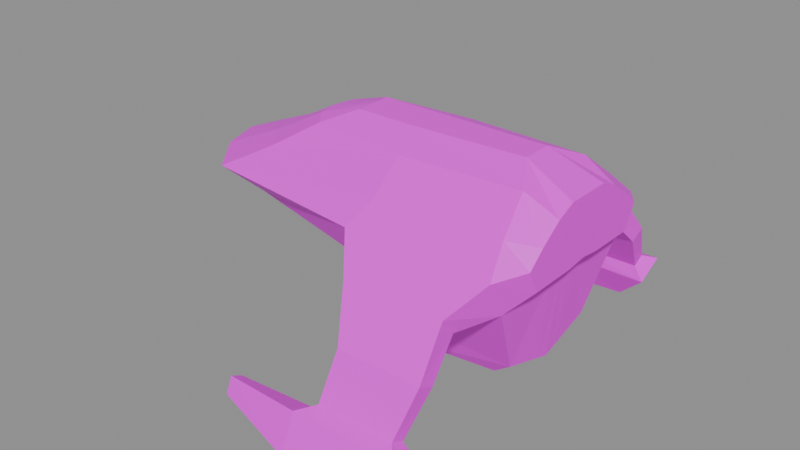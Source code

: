 # Source: claw2.blend  (saved by Blender 4.3.34; exported with 4.5.12 LTS)
import bpy
from mathutils import Matrix  # noqa: F401  (used for matrix-valued properties, if any)

bpy.ops.wm.read_factory_settings(use_empty=True)
scene = bpy.context.scene
scene.name = 'ClawShip'

# ---- collections
col_ship_001 = bpy.data.collections.new('ship.001'); scene.collection.children.link(col_ship_001)

# ---- images (referenced by path relative to the original .blend; pixels are not part of the script)
import os
ASSET_DIR = os.environ.get("B2B_ASSET_DIR", "")  # directory of the original .blend (textures are referenced by path, not embedded)
HERE = os.path.dirname(os.path.abspath(__file__))  # packed textures are extracted next to this script under _unpacked/

def load_image(name, relpath, width, height, colorspace="sRGB"):
    """Load a texture the original file referenced (path relative to the .blend, or extracted next to this script)."""
    p = next((c for c in (os.path.join(HERE, relpath), os.path.join(ASSET_DIR, relpath)) if relpath and os.path.exists(c)), "")
    if p:
        img = bpy.data.images.load(p, check_existing=True)
        img.name = name
    else:  # same state as the original file: an image datablock whose file is absent (Cycles renders it pink)
        img = bpy.data.images.new(name, width, height)
        img.source = "FILE"
        img.filepath = "//" + (relpath or name)
    img.colorspace_settings.name = colorspace
    return img
img_ship_material_001 = load_image('ship_material.001', '', 1024, 1024, 'sRGB')

# ---- materials (node trees are filled in below, after node groups)
mat_material_001 = bpy.data.materials.new('Material.001')
mat_material_001.alpha_threshold = 0.0
mat_material_001.use_transparent_shadow = False
mat_material_001.roughness = 0.5
mat_material_001.line_color = (0.0, 0.0, 0.0, 1.0)

# ---- material node trees
mat_material_001.use_nodes = True; mat_material_001.node_tree.nodes.clear()
_N = mat_material_001.node_tree.nodes; _L = mat_material_001.node_tree.links
n0 = _N.new('ShaderNodeOutputMaterial'); n0.name = 'Material Output'; n0.location = (300, 300)
n1 = _N.new('ShaderNodeBsdfPrincipled'); n1.name = 'Principled BSDF'; n1.location = (10, 300)
n1.inputs[3].default_value = 1.45
n2 = _N.new('ShaderNodeTexImage'); n2.name = 'Image Texture'; n2.location = (-280, 276)
n2.image = img_ship_material_001
_L.new(n1.outputs[0], n0.inputs[0])
_L.new(n2.outputs[0], n1.inputs[0])
n0.is_active_output = True

# ---- meshes
me_cube_004 = bpy.data.meshes.new('Cube.004')
me_cube_004.from_pydata([(-0.288, 0.5877, 0.9338), (-0.6127, 1.005, 0.7342), (-0.288, -0.3163, 0.9338), (-0.7957, -0.5089, 0.7342), (-5.349e-09, 1.307, 0.7342), (-5.349e-09, -0.3163, 0.9338), (-2.683, -0.7886, -1.972), (-5.349e-09, 0.5877, 0.9338), (-0.9106, 1.644, 0.3186), (-1.273, -0.5302, 0.3186), (-5.349e-09, 2.071, 0.3186), (-3.092, -0.7833, -1.766), (-1.277, 2.3, -0.04327), (-1.605, -0.3279, -0.02446), (-5.349e-09, 3.041, -0.04327), (-2.661, -2.34, -1.966), (-0.9881, 1.78, -0.3833), (-1.121, -0.4945, -0.6714), (0.0, 2.48, -0.2168), (0.0, -0.4623, -0.3843), (-0.6915, -2.333, 0.7511), (-0.2346, -2.057, 0.9507), (-5.349e-09, -2.057, 0.9507), (-1.208, -2.434, 0.3355), (-1.605, -2.548, -0.02634), (-1.323, -2.533, -0.578), (-5.349e-09, -2.533, -0.5074), (-3.104, -2.334, -1.743), (-0.7347, -1.012, -1.509), (-5.349e-09, -1.006, -1.878), (-0.8338, -2.376, -1.62), (-0.8345, -1.006, -1.62), (-5.349e-09, -2.376, -1.878), (-0.6837, -2.043, -1.905), (-0.6837, -0.7329, -2.019), (-5.349e-09, -0.7329, -2.173), (-5.349e-09, -2.043, -2.059), (-0.6613, -0.1436, -1.741), (-5.349e-09, 0.08561, -1.818), (-0.5177, -0.1688, -1.966), (-5.349e-09, 0.06036, -1.96), (-3.366, -0.8261, -2.263), (-2.923, -0.8318, -2.487), (-2.89, -1.88, -2.416), (-3.333, -1.875, -2.192), (-2.979, 0.4336, -1.856), (-2.801, 0.4313, -1.945), (-3.089, 0.4167, -2.075), (-2.912, 0.4144, -2.165), (-1.323, -0.3336, -0.5761), (0.0, -0.4935, -0.5395), (-5.349e-09, -1.004, -1.72), (-0.6329, -2.186, -1.354), (-0.9224, -2.186, -0.7927), (-5.349e-09, -2.186, -0.8274), (-5.349e-09, -2.186, -1.508), (-2.315, -2.296, -1.16), (-2.315, -1.052, -1.16), (-2.553, -1.046, -1.027), (-2.553, -2.3, -1.027), (-1.839, -0.7131, -0.7089), (-2.06, -2.23, -0.4177), (-1.839, -2.221, -0.6947), (-2.06, -0.7074, -0.4318), (-2.702, -2.18, -1.761), (-2.894, -1.025, -1.67), (-2.702, -1.03, -1.77), (-2.894, -2.179, -1.66), (-0.6287, -2.812, 0.5012), (-0.3451, -2.812, 0.6251), (-5.349e-09, -2.812, 0.6251), (-5.349e-09, -2.812, 0.5012), (-0.9493, -2.812, 0.2669), (-5.349e-09, -2.812, 0.2669), (-1.196, -2.812, 0.04628), (-5.349e-09, -2.812, 0.04628), (-1.02, -2.812, -0.2948), (-5.349e-09, -2.812, -0.251), (-0.3234, 1.24, 0.7342), (-0.0612, -0.3163, 0.9338), (-0.0612, 0.5877, 0.9338), (-0.4412, 2.012, 0.3186), (-0.6226, 2.84, -0.04327), (-0.3243, 2.331, -0.238), (-0.3137, -0.435, -0.3961), (-0.04985, -2.057, 0.9507), (-0.2811, -2.533, -0.5224), (-0.1772, -2.376, -1.823), (-0.1453, -0.7329, -2.141), (-0.1453, -2.043, -2.026), (-0.1405, 0.0369, -1.802), (-0.11, 0.01166, -1.961), (-0.199, -0.4937, -0.5538), (-0.1561, -1.006, -1.675), (-0.196, -2.186, -0.82), (-0.1345, -2.186, -1.476), (-0.07335, -2.812, 0.6251), (-0.1336, -2.812, 0.5012), (-0.2018, -2.812, 0.2669), (-0.2541, -2.812, 0.04628), (-0.2985, -2.812, -0.2897), (-0.1773, -1.006, -1.823)], [], [(80, 0, 2, 79), (66, 64, 15, 6), (3, 2, 0, 1), (78, 80, 7, 4), (3, 9, 23, 20), (81, 10, 14, 82), (3, 1, 8, 9), (78, 4, 10, 81), (2, 3, 20, 21), (28, 17, 53, 52), (9, 8, 12, 13), (13, 12, 16, 49), (82, 14, 18, 83), (85, 21, 69, 96), (24, 25, 76, 74), (21, 20, 68, 69), (86, 26, 77, 100), (9, 13, 24, 23), (79, 2, 21, 85), (6, 15, 43, 42), (67, 65, 11, 27), (65, 66, 6, 11), (64, 67, 27, 15), (25, 49, 31, 30), (86, 25, 30, 87), (34, 31, 37, 39), (88, 35, 36, 89), (30, 31, 34, 33), (87, 30, 33, 89), (90, 38, 40, 91), (101, 29, 38, 90), (88, 34, 39, 91), (41, 42, 43, 44), (15, 27, 44, 43), (27, 11, 41, 44), (42, 41, 47, 48), (45, 46, 48, 47), (41, 11, 45, 47), (11, 6, 46, 45), (6, 42, 48, 46), (92, 17, 49, 84), (93, 51, 29, 101), (17, 28, 31, 49), (94, 54, 55, 95), (93, 28, 52, 95), (92, 50, 54, 94), (62, 61, 59, 56), (63, 60, 57, 58), (61, 63, 58, 59), (60, 62, 56, 57), (49, 25, 62, 60), (24, 13, 63, 61), (13, 49, 60, 63), (25, 24, 61, 62), (56, 59, 67, 64), (58, 57, 66, 65), (59, 58, 65, 67), (57, 56, 64, 66), (83, 18, 19, 84), (97, 96, 69, 68), (97, 68, 72, 98), (99, 74, 76, 100), (98, 72, 74, 99), (23, 24, 74, 72), (20, 23, 72, 68), (73, 98, 99, 75), (75, 99, 100, 77), (71, 97, 98, 73), (71, 70, 96, 97), (16, 83, 84, 49), (17, 92, 94, 53), (51, 93, 95, 55), (53, 94, 95, 52), (28, 93, 101, 31), (50, 92, 84, 19), (35, 88, 91, 40), (31, 101, 90, 37), (37, 90, 91, 39), (32, 87, 89, 36), (34, 88, 89, 33), (26, 86, 87, 32), (5, 79, 85, 22), (25, 86, 100, 76), (22, 85, 96, 70), (12, 82, 83, 16), (1, 78, 81, 8), (8, 81, 82, 12), (1, 0, 80, 78), (7, 80, 79, 5)])
_uv = me_cube_004.uv_layers.new(name='UVMap')
_uv.uv.foreach_set('vector', [0.9838, 0.5856, 0.9435, 0.5755, 0.9452, 0.4476, 0.9839, 0.4462, 0.1354, 0.5594, 0.07315, 0.6689, 0.04446, 0.6726, 0.1295, 0.5253, 0.8629, 0.4164, 0.9452, 0.4476, 0.9435, 0.5755, 0.881, 0.643, 0.9696, 0.6841, 0.9838, 0.5856, 0.9946, 0.5884, 0.9935, 0.6951, 0.8629, 0.4164, 0.7666, 0.4114, 0.7857, 0.1286, 0.8818, 0.1487, 0.9542, 0.8124, 0.9939, 0.8306, 0.9994, 0.9916, 0.9386, 0.9614, 0.8629, 0.4164, 0.881, 0.643, 0.8071, 0.7449, 0.7666, 0.4114, 0.9696, 0.6841, 0.9935, 0.6951, 0.9939, 0.8306, 0.9542, 0.8124, 0.9452, 0.4476, 0.8629, 0.4164, 0.8818, 0.1487, 0.9545, 0.1883, 0.5417, 0.9124, 0.6833, 0.9124, 0.6833, 0.9914, 0.5417, 0.9914, 0.7666, 0.4114, 0.8071, 0.7449, 0.7135, 0.8493, 0.693, 0.4407, 0.6667, 0.8274, 0.667, 0.4908, 0.5908, 0.5666, 0.5866, 0.8423, 0.4829, 0.4241, 0.4332, 0.4061, 0.4333, 0.5109, 0.4667, 0.5227, 0.982, 0.1868, 0.9545, 0.1883, 0.9233, 0.06842, 0.9649, 0.06364, 0.7073, 0.1095, 0.6612, 0.03076, 0.7337, 0.009697, 0.7621, 0.06022, 0.9545, 0.1883, 0.8818, 0.1487, 0.875, 0.06808, 0.9233, 0.06842, 0.3917, 0.7593, 0.4142, 0.7579, 0.4148, 0.8524, 0.391, 0.8513, 0.7666, 0.4114, 0.693, 0.4407, 0.7073, 0.1095, 0.7857, 0.1286, 0.9839, 0.4462, 0.9452, 0.4476, 0.9545, 0.1883, 0.982, 0.1868, 0.1295, 0.5253, 0.04446, 0.6726, 0.02242, 0.6011, 0.07347, 0.4977, 0.1666, 0.7081, 0.1669, 0.5856, 0.191, 0.5591, 0.1906, 0.7246, 0.1669, 0.5856, 0.1431, 0.578, 0.142, 0.5417, 0.191, 0.5591, 0.1454, 0.7171, 0.1666, 0.7081, 0.1906, 0.7246, 0.142, 0.7449, 0.02808, 0.8304, 0.2791, 0.8092, 0.2133, 0.9471, 0.05699, 0.9603, 0.3917, 0.7593, 0.3083, 0.7645, 0.3043, 0.6963, 0.3908, 0.6896, 0.2487, 0.9932, 0.2133, 0.9471, 0.2935, 0.9583, 0.3058, 0.9781, 0.03354, 0.2256, 0.01466, 0.2259, 0.01472, 0.05927, 0.03359, 0.05891, 0.05699, 0.9603, 0.2133, 0.9471, 0.2487, 0.9932, 0.09807, 0.9939, 0.04234, 0.01002, 0.1293, 0.004843, 0.1035, 0.05759, 0.03359, 0.05891, 0.3428, 0.9442, 0.3561, 0.9404, 0.3609, 0.9549, 0.3492, 0.9598, 0.2559, 0.8799, 0.2674, 0.8617, 0.3561, 0.9404, 0.3428, 0.9442, 0.03354, 0.2256, 0.1035, 0.2243, 0.08583, 0.297, 0.03557, 0.3228, 0.2535, 0.5734, 0.3107, 0.5787, 0.2811, 0.6945, 0.2362, 0.6701, 0.2362, 0.7577, 0.1906, 0.7246, 0.2362, 0.6701, 0.2811, 0.6945, 0.1906, 0.7246, 0.191, 0.5591, 0.2535, 0.5734, 0.2362, 0.6701, 0.3107, 0.5787, 0.2535, 0.5734, 0.2575, 0.4282, 0.2819, 0.4262, 0.2549, 0.398, 0.2794, 0.3959, 0.2819, 0.4262, 0.2575, 0.4282, 0.2535, 0.5734, 0.191, 0.5591, 0.2301, 0.4195, 0.2575, 0.4282, 0.191, 0.5591, 0.142, 0.5417, 0.2087, 0.4112, 0.2301, 0.4195, 0.1295, 0.5253, 0.07347, 0.4977, 0.1713, 0.3959, 0.1954, 0.4081, 0.7374, 0.9124, 0.6833, 0.9124, 0.6841, 0.8859, 0.7376, 0.8859, 0.4757, 0.9124, 0.4579, 0.9124, 0.4587, 0.8859, 0.4765, 0.8859, 0.6833, 0.9124, 0.5417, 0.9124, 0.5424, 0.8859, 0.6841, 0.8859, 0.3204, 0.2394, 0.3204, 0.2228, 0.3779, 0.2206, 0.3756, 0.2321, 0.4757, 0.9124, 0.5417, 0.9124, 0.5417, 0.9914, 0.4757, 0.9914, 0.7374, 0.9124, 0.7521, 0.9124, 0.7529, 0.9914, 0.7381, 0.9914, 0.5941, 0.09488, 0.6132, 0.1467, 0.4956, 0.1516, 0.4966, 0.1134, 0.233, 0.2617, 0.2129, 0.2294, 0.2916, 0.1824, 0.3095, 0.2093, 0.6132, 0.1467, 0.6015, 0.3783, 0.4934, 0.3271, 0.4956, 0.1516, 0.2129, 0.2294, 0.2057, 0.05663, 0.2695, 0.04205, 0.2916, 0.1824, 0.1519, 0.2625, 0.1519, 0.02582, 0.2057, 0.05663, 0.2129, 0.2294, 0.7073, 0.1095, 0.693, 0.4407, 0.6015, 0.3783, 0.6132, 0.1467, 0.1834, 0.3092, 0.1519, 0.2625, 0.2129, 0.2294, 0.233, 0.2617, 0.6612, 0.03076, 0.7073, 0.1095, 0.6132, 0.1467, 0.5941, 0.09488, 0.4966, 0.1134, 0.4956, 0.1516, 0.3934, 0.1589, 0.392, 0.1259, 0.3095, 0.2093, 0.2916, 0.1824, 0.3712, 0.152, 0.382, 0.1735, 0.4956, 0.1516, 0.4934, 0.3271, 0.3873, 0.3271, 0.3934, 0.1589, 0.2916, 0.1824, 0.2695, 0.04205, 0.3401, 0.03868, 0.3712, 0.152, 0.4667, 0.5227, 0.4333, 0.5109, 0.4298, 0.8662, 0.4631, 0.8611, 0.414, 0.4291, 0.4211, 0.4425, 0.3913, 0.4436, 0.3597, 0.4313, 0.414, 0.4291, 0.3597, 0.4313, 0.3236, 0.407, 0.4055, 0.4038, 0.3988, 0.3798, 0.2957, 0.3838, 0.3134, 0.3457, 0.4016, 0.3461, 0.4055, 0.4038, 0.3236, 0.407, 0.2957, 0.3838, 0.3988, 0.3798, 0.7857, 0.1286, 0.7073, 0.1095, 0.7621, 0.06022, 0.8135, 0.06371, 0.8818, 0.1487, 0.7857, 0.1286, 0.8135, 0.06371, 0.875, 0.06808, 0.4276, 0.4029, 0.4055, 0.4038, 0.3988, 0.3798, 0.4267, 0.3787, 0.4267, 0.3787, 0.3988, 0.3798, 0.4016, 0.3461, 0.4254, 0.3461, 0.4286, 0.4286, 0.414, 0.4291, 0.4055, 0.4038, 0.4276, 0.4029, 0.4286, 0.4286, 0.4291, 0.4421, 0.4211, 0.4425, 0.414, 0.4291, 0.5908, 0.5666, 0.4667, 0.5227, 0.4631, 0.8611, 0.5866, 0.8423, 0.6833, 0.9124, 0.7374, 0.9124, 0.7381, 0.9914, 0.6833, 0.9914, 0.4579, 0.9124, 0.4757, 0.9124, 0.4757, 0.9914, 0.4579, 0.9914, 0.3204, 0.3009, 0.3204, 0.2394, 0.3756, 0.2321, 0.367, 0.2746, 0.5417, 0.9124, 0.4757, 0.9124, 0.4765, 0.8859, 0.5424, 0.8859, 0.7521, 0.9124, 0.7374, 0.9124, 0.7376, 0.8859, 0.752, 0.8859, 0.01466, 0.2259, 0.03354, 0.2256, 0.03557, 0.3228, 0.022, 0.3298, 0.2133, 0.9471, 0.2559, 0.8799, 0.3428, 0.9442, 0.2935, 0.9583, 0.2935, 0.9583, 0.3428, 0.9442, 0.3492, 0.9598, 0.3058, 0.9781, 0.01888, 0.01142, 0.04234, 0.01002, 0.03359, 0.05891, 0.01472, 0.05927, 0.1035, 0.2243, 0.03354, 0.2256, 0.03359, 0.05891, 0.1035, 0.05759, 0.4142, 0.7579, 0.3917, 0.7593, 0.3908, 0.6896, 0.4142, 0.6878, 0.9944, 0.4459, 0.9839, 0.4462, 0.982, 0.1868, 0.9894, 0.1864, 0.3083, 0.7645, 0.3917, 0.7593, 0.391, 0.8513, 0.3029, 0.8473, 0.9894, 0.1864, 0.982, 0.1868, 0.9649, 0.06364, 0.9762, 0.06235, 0.667, 0.4908, 0.4829, 0.4241, 0.4667, 0.5227, 0.5908, 0.5666, 0.881, 0.643, 0.9696, 0.6841, 0.9542, 0.8124, 0.8071, 0.7449, 0.8071, 0.7449, 0.9542, 0.8124, 0.9386, 0.9614, 0.7135, 0.8493, 0.881, 0.643, 0.9435, 0.5755, 0.9838, 0.5856, 0.9696, 0.6841, 0.9946, 0.5884, 0.9838, 0.5856, 0.9839, 0.4462, 0.9944, 0.4459])
me_cube_004.materials.append(mat_material_001)
me_cube_004.use_mirror_vertex_groups = False
me_cube_004.update()

# ---- objects
ob_clawship_001 = bpy.data.objects.new('clawship.001', me_cube_004)

# ---- transforms, parenting, visibility, modifiers, constraints
ob_clawship_001.location = (0.0, 0.0, 0.0)
ob_clawship_001.rotation_euler = (0.0, -0.0, -4.712)
ob_clawship_001.lock_rotations_4d = False
ob_clawship_001.empty_display_type = 'ARROWS'
ob_clawship_001.lineart.crease_threshold = 0.0
_m = ob_clawship_001.modifiers.new('Mirror', 'MIRROR')
_m.use_clip = True

# ---- collection membership
col_ship_001.objects.link(ob_clawship_001)

# ---- scene / render settings (as saved in the file)
scene.frame_start = 1; scene.frame_end = 250; scene.frame_set(1)
scene.render.engine = 'BLENDER_EEVEE_NEXT'
scene.render.image_settings.exr_codec = 'NONE'
scene.render.simplify_subdivision_render = 0
scene.render.simplify_child_particles_render = 0.0
scene.eevee.use_volume_custom_range = False
scene.eevee.use_fast_gi = False
scene.eevee.use_shadows = False
scene.view_settings.white_balance_temperature = 0.0
scene.view_settings.white_balance_tint = 0.0
scene.view_settings.white_balance_whitepoint = (2.97, 0.5193, -0.0414)
bpy.context.view_layer.update()

# ---- added for rendering (the .blend has no active camera and no usable light): camera, sun + grey world if the file has none
cam_auto = bpy.data.cameras.new('AutoCamera')
cam_auto.lens = 50.0
cam_auto.sensor_width = 36.0
cam_auto.clip_end = 1000.0
ob_auto_camera = bpy.data.objects.new('AutoCamera', cam_auto)
scene.collection.objects.link(ob_auto_camera)
ob_auto_camera.location = (8.73072, -10.6143, 6.30802)
ob_auto_camera.rotation_euler = (1.09748, -7.21219e-08, 0.694738)
scene.camera = ob_auto_camera
light_auto_sun = bpy.data.lights.new('AutoSun', 'SUN')
light_auto_sun.energy = 3.0
light_auto_sun.angle = 0.0523599
ob_auto_sun = bpy.data.objects.new('AutoSun', light_auto_sun)
scene.collection.objects.link(ob_auto_sun)
ob_auto_sun.rotation_euler = (0.872665, 0.174533, 0.523599)
if scene.world is None:
    world_auto = bpy.data.worlds.new('AutoWorld')
    world_auto.color = (0.3, 0.3, 0.3)
    scene.world = world_auto
bpy.context.view_layer.update()
